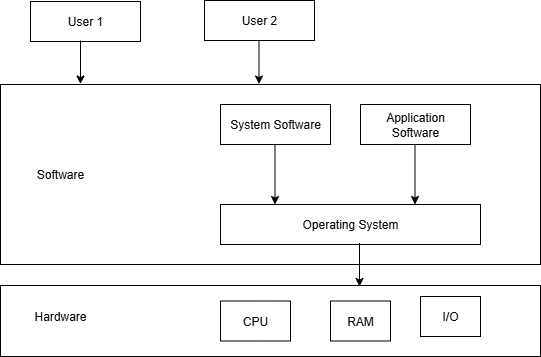

The diagram above was exported from draw.io. Its source (the exported page's mxGraphModel, read from the mxfile embedded in the PNG):
<mxGraphModel dx="1042" dy="562" grid="1" gridSize="10" guides="1" tooltips="1" connect="1" arrows="1" fold="1" page="1" pageScale="1" pageWidth="827" pageHeight="1169" math="0" shadow="0">
  <root>
    <mxCell id="0" />
    <mxCell id="1" parent="0" />
    <mxCell id="Mkm05wMXD2QWTNTZfyl7-22" value="" style="rounded=0;whiteSpace=wrap;html=1;" vertex="1" parent="1">
      <mxGeometry x="100" y="341" width="540" height="71" as="geometry" />
    </mxCell>
    <mxCell id="Mkm05wMXD2QWTNTZfyl7-19" value="" style="rounded=0;whiteSpace=wrap;html=1;" vertex="1" parent="1">
      <mxGeometry x="100" y="140" width="540" height="180" as="geometry" />
    </mxCell>
    <mxCell id="Mkm05wMXD2QWTNTZfyl7-1" value="User 1" style="rounded=0;whiteSpace=wrap;html=1;" vertex="1" parent="1">
      <mxGeometry x="130" y="57" width="110" height="40" as="geometry" />
    </mxCell>
    <mxCell id="Mkm05wMXD2QWTNTZfyl7-4" value="User 2" style="rounded=0;whiteSpace=wrap;html=1;" vertex="1" parent="1">
      <mxGeometry x="304" y="56" width="110" height="40" as="geometry" />
    </mxCell>
    <mxCell id="Mkm05wMXD2QWTNTZfyl7-6" value="System Software" style="rounded=0;whiteSpace=wrap;html=1;" vertex="1" parent="1">
      <mxGeometry x="320" y="160" width="110" height="40" as="geometry" />
    </mxCell>
    <mxCell id="Mkm05wMXD2QWTNTZfyl7-7" value="Application Software" style="rounded=0;whiteSpace=wrap;html=1;" vertex="1" parent="1">
      <mxGeometry x="460" y="160" width="110" height="40" as="geometry" />
    </mxCell>
    <mxCell id="Mkm05wMXD2QWTNTZfyl7-8" value="Operating System" style="rounded=0;whiteSpace=wrap;html=1;" vertex="1" parent="1">
      <mxGeometry x="320" y="260" width="260" height="40" as="geometry" />
    </mxCell>
    <mxCell id="Mkm05wMXD2QWTNTZfyl7-10" value="CPU" style="rounded=0;whiteSpace=wrap;html=1;" vertex="1" parent="1">
      <mxGeometry x="320" y="356.5" width="70" height="40" as="geometry" />
    </mxCell>
    <mxCell id="Mkm05wMXD2QWTNTZfyl7-11" value="RAM" style="rounded=0;whiteSpace=wrap;html=1;" vertex="1" parent="1">
      <mxGeometry x="430" y="356.5" width="60" height="40" as="geometry" />
    </mxCell>
    <mxCell id="Mkm05wMXD2QWTNTZfyl7-12" value="I/O" style="rounded=0;whiteSpace=wrap;html=1;" vertex="1" parent="1">
      <mxGeometry x="520" y="352" width="60" height="40" as="geometry" />
    </mxCell>
    <mxCell id="Mkm05wMXD2QWTNTZfyl7-25" value="" style="endArrow=classic;html=1;rounded=0;" edge="1" parent="1">
      <mxGeometry width="50" height="50" relative="1" as="geometry">
        <mxPoint x="514.5" y="200" as="sourcePoint" />
        <mxPoint x="514.5" y="260" as="targetPoint" />
      </mxGeometry>
    </mxCell>
    <mxCell id="Mkm05wMXD2QWTNTZfyl7-27" value="" style="endArrow=classic;html=1;rounded=0;" edge="1" parent="1">
      <mxGeometry width="50" height="50" relative="1" as="geometry">
        <mxPoint x="374.5" y="200" as="sourcePoint" />
        <mxPoint x="374.5" y="260" as="targetPoint" />
      </mxGeometry>
    </mxCell>
    <mxCell id="Mkm05wMXD2QWTNTZfyl7-28" value="" style="endArrow=classic;html=1;rounded=0;" edge="1" parent="1">
      <mxGeometry width="50" height="50" relative="1" as="geometry">
        <mxPoint x="459" y="298.5" as="sourcePoint" />
        <mxPoint x="459" y="342" as="targetPoint" />
      </mxGeometry>
    </mxCell>
    <mxCell id="Mkm05wMXD2QWTNTZfyl7-29" value="Software" style="text;html=1;align=center;verticalAlign=middle;whiteSpace=wrap;rounded=0;" vertex="1" parent="1">
      <mxGeometry x="130" y="215" width="60" height="30" as="geometry" />
    </mxCell>
    <mxCell id="Mkm05wMXD2QWTNTZfyl7-30" value="Hardware" style="text;html=1;align=center;verticalAlign=middle;whiteSpace=wrap;rounded=0;" vertex="1" parent="1">
      <mxGeometry x="130" y="357" width="60" height="30" as="geometry" />
    </mxCell>
    <mxCell id="Mkm05wMXD2QWTNTZfyl7-31" value="" style="endArrow=classic;html=1;rounded=0;" edge="1" parent="1">
      <mxGeometry width="50" height="50" relative="1" as="geometry">
        <mxPoint x="180" y="96" as="sourcePoint" />
        <mxPoint x="180" y="139.5" as="targetPoint" />
      </mxGeometry>
    </mxCell>
    <mxCell id="Mkm05wMXD2QWTNTZfyl7-32" value="" style="endArrow=classic;html=1;rounded=0;" edge="1" parent="1">
      <mxGeometry width="50" height="50" relative="1" as="geometry">
        <mxPoint x="358.5" y="96" as="sourcePoint" />
        <mxPoint x="358.5" y="139.5" as="targetPoint" />
      </mxGeometry>
    </mxCell>
  </root>
</mxGraphModel>